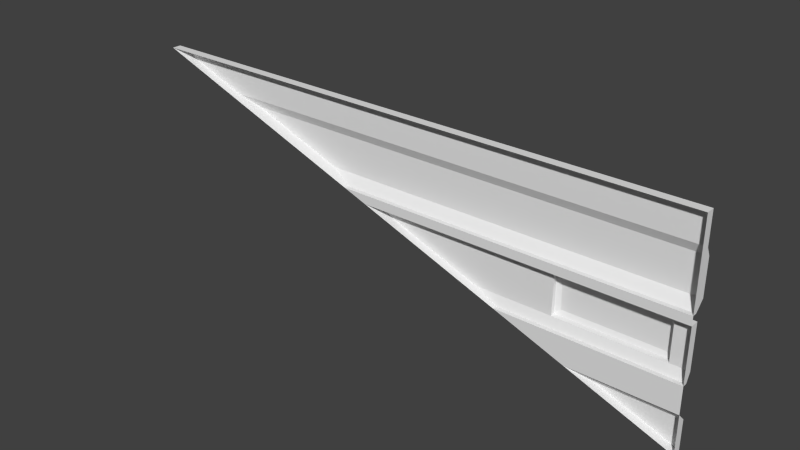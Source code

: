 # Source: med2_1_slice32RH.blend  (saved by Blender 2.76.0; exported with 4.5.12 LTS)
import bpy
from mathutils import Matrix  # noqa: F401  (used for matrix-valued properties, if any)

bpy.ops.wm.read_factory_settings(use_empty=True)
scene = bpy.context.scene
scene.name = 'Scene'

# ---- collections
col_collection_7 = bpy.data.collections.new('Collection 7'); scene.collection.children.link(col_collection_7)

# ---- materials (node trees are filled in below, after node groups)
mat_med2_1 = bpy.data.materials.new('med2_1')
mat_med2_1.alpha_threshold = 0.0
mat_med2_1.use_transparent_shadow = False
mat_med2_1.roughness = 0.5
mat_med2_1.specular_intensity = 0.0
mat_med2_1.line_color = (0.0, 0.0, 0.0, 1.0)

# ---- material node trees

# ---- world
world_world = bpy.data.worlds.new('World'); scene.world = world_world
world_world.color = (0.05088, 0.05088, 0.05088)
world_world.use_sun_shadow = False
world_world.sun_shadow_jitter_overblur = 0.0
world_world.cycles.sampling_method = 'NONE'
world_world.cycles.sample_map_resolution = 256

# ---- meshes
me_med2_1_png = bpy.data.meshes.new('med2_1.png')
me_med2_1_png.from_pydata([(1.28, -1.24, -0.82), (1.28, -1.28, -0.78), (1.28, -1.28, -0.66), (1.18, -1.21, -0.5983), (1.2, -1.22, -0.6183), (1.28, -1.28, -0.42), (1.28, -1.28, -0.38), (0.8001, -1.22, -0.4183), (0.76, -1.22, -0.4183), (0.8004, -1.239, -0.4192), (0.76, -1.24, -0.42), (1.2, -1.28, -0.42), (0.7204, -1.28, -0.42), (0.8001, -1.28, -0.42), (0.84, -1.28, -0.42), (0.82, -1.28, -0.42), (0.76, -1.28, -0.42), (0.82, -1.22, -0.4183), (0.7406, -1.22, -0.4183), (0.7406, -1.21, -0.4383), (0.7406, -1.21, -0.5983), (0.7204, -1.22, -0.6183), (0.7204, -1.22, -0.4183), (1.2, -1.22, -0.4183), (1.18, -1.21, -0.4383), (1.28, -1.26, -0.38), (1.28, -1.22, -0.34), (1.28, -1.22, -0.18), (1.28, -1.24, -0.14), (1.28, -1.26, -0.66), (1.28, -1.24, -0.62), (1.28, -1.24, -0.42), (1.2, -1.24, -0.62), (1.2, -1.24, -0.42), (0.7204, -1.24, -0.62), (0.7204, -1.24, -0.42), (0.7406, -1.24, -0.42), (0.84, -1.24, -0.42), (0.82, -1.24, -0.42), (-0.09988, -1.24, -0.44), (1.28, -1.24, -0.0001898), (-1.28, -1.24, -0.0001898), (1.28, -1.24, -0.9554), (-0.1549, -1.28, -0.42), (-0.2621, -1.26, -0.38), (1.28, -1.28, -0.9554), (-0.3693, -1.22, -0.34), (-0.7981, -1.22, -0.18), (-0.1549, -1.24, -0.42), (-0.06013, -1.24, -0.4554), (-0.9053, -1.24, -0.14), (0.81, -1.28, -0.78), (-0.2621, -1.28, -0.38), (0.4883, -1.28, -0.66), (0.4883, -1.26, -0.66), (0.3811, -1.24, -0.62), (-1.28, -1.28, -0.0001899), (0.9172, -1.24, -0.82), (1.28, -1.28, -0.0001898), (1.28, -1.24, -0.0001898), (-1.28, -1.24, -0.0001898), (-1.28, -1.28, -0.0001899), (1.28, -1.28, -0.0001898)], [], [(14, 15, 6), (22, 18, 19), (15, 14, 38), (36, 10, 8), (29, 54, 34), (1, 45, 0), (47, 50, 28), (20, 19, 24), (29, 30, 2), (7, 17, 19), (21, 22, 20), (19, 18, 8), (6, 15, 13), (27, 26, 46), (57, 51, 1), (54, 55, 34), (14, 37, 38), (28, 50, 40), (12, 43, 52), (16, 10, 36), (6, 11, 14), (46, 44, 52), (47, 27, 46), (33, 31, 30), (34, 21, 4), (35, 34, 55), (23, 4, 3), (37, 33, 23), (11, 5, 33), (50, 41, 40), (22, 19, 20), (42, 45, 57), (9, 7, 8), (5, 31, 33), (52, 44, 25), (58, 6, 28), (16, 36, 12), (25, 44, 26), (3, 20, 24), (35, 12, 36), (8, 7, 19), (33, 32, 4), (32, 30, 29), (54, 29, 2), (52, 56, 50), (52, 6, 12), (16, 13, 10), (55, 49, 35), (38, 17, 9), (1, 51, 2), (28, 40, 58), (4, 21, 3), (23, 17, 37), (5, 2, 30), (5, 11, 6), (43, 39, 49), (26, 27, 6), (0, 57, 1), (47, 46, 52), (60, 61, 59), (33, 37, 14), (10, 9, 8), (35, 36, 22), (24, 23, 3), (25, 26, 6), (32, 33, 30), (11, 33, 14), (17, 7, 9), (32, 34, 4), (13, 9, 10), (35, 22, 21), (16, 12, 6), (50, 47, 52), (6, 52, 25), (44, 46, 26), (34, 32, 29), (12, 35, 48), (53, 54, 2), (13, 15, 38), (21, 20, 3), (36, 18, 22), (27, 47, 28), (18, 36, 8), (30, 31, 5), (24, 19, 17), (43, 48, 39), (39, 48, 35), (23, 33, 4), (34, 35, 21), (43, 55, 53), (13, 16, 6), (17, 23, 24), (51, 53, 2), (45, 42, 0), (42, 57, 0), (43, 12, 48), (54, 53, 55), (49, 55, 43), (9, 13, 38), (17, 38, 37), (56, 41, 50), (45, 51, 57), (27, 28, 6), (61, 62, 59), (35, 49, 39)])
_uv = me_med2_1_png.uv_layers.new(name='UVMap')
_uv.uv.foreach_set('vector', [0.1719, 0.3359, 0.1797, 0.3359, 0.0, 0.3516, 0.2186, 0.3359, 0.2107, 0.3359, 0.2107, 0.3281, 0.2012, 0.3735, 0.1934, 0.3735, 0.2012, 0.3735, 0.173, 0.3328, 0.173, 0.3328, 0.173, 0.3328, 0.0, 0.2422, 0.3092, 0.2422, 0.2186, 0.2578, 0.9998, 0.1953, 0.9998, 0.1268, 0.9991, 0.1797, 0.8118, 0.4297, 0.8536, 0.4453, 0.0, 0.4453, 0.2107, 0.2656, 0.2107, 0.3281, 0.03906, 0.3281, 0.9994, 0.2422, 0.9991, 0.2578, 0.9998, 0.2422, 0.1875, 0.3359, 0.1797, 0.3359, 0.2107, 0.3281, 0.2186, 0.2578, 0.2186, 0.3359, 0.2107, 0.2656, 0.2107, 0.3281, 0.2107, 0.3359, 0.2031, 0.3359, 0.0, 0.3516, 0.1797, 0.3359, 0.1875, 0.3359, 0.0, 0.4297, 0.0, 0.3672, 0.6443, 0.3672, 0.1417, 0.1797, 0.1836, 0.1953, 0.0, 0.1953, 0.3092, 0.2422, 0.3511, 0.2578, 0.2186, 0.2578, 0.1934, 0.3735, 0.1934, 0.3735, 0.2012, 0.3735, 0.0, 0.4453, 0.8536, 0.4453, 0.0, 0.4999, 0.2186, 0.3359, 0.5605, 0.3359, 0.6024, 0.3516, 0.2246, 0.3735, 0.2246, 0.3735, 0.2322, 0.3735, 0.0, 0.3516, 0.03118, 0.3359, 0.1719, 0.3359, 0.6443, 0.957, 0.6024, 0.9649, 0.6024, 0.9689, 0.8118, 0.4297, 0.0, 0.4297, 0.6443, 0.3672, 0.03118, 0.3359, 0.0, 0.3359, 0.0, 0.2578, 0.218, 0.2559, 0.218, 0.2559, 0.03307, 0.2553, 0.2186, 0.3359, 0.2186, 0.2578, 0.3511, 0.2578, 0.03118, 0.3359, 0.03118, 0.2578, 0.03906, 0.2656, 0.1719, 0.3359, 0.03118, 0.3359, 0.03118, 0.3359, 0.03118, 0.3359, 0.0, 0.3359, 0.03118, 0.3359, 0.8536, 0.4453, 0.9995, 0.4999, 0.0, 0.4999, 0.2186, 0.3359, 0.2107, 0.3281, 0.2107, 0.2656, 0.09586, 0.8788, 0.09586, 0.8811, 0.1776, 0.8788, 0.1875, 0.3359, 0.1875, 0.3359, 0.2031, 0.3359, 0.0, 0.3359, 0.0, 0.3359, 0.03118, 0.3359, 0.6024, 0.3516, 0.6024, 0.3516, 0.0, 0.3516, 0.2214, 0.4257, 0.2214, 0.3825, 0.2203, 0.4098, 0.2246, 0.3735, 0.2322, 0.3735, 0.2401, 0.3735, 0.0, 0.3516, 0.6024, 0.3516, 0.0, 0.3672, 0.03906, 0.2656, 0.2107, 0.2656, 0.03906, 0.3281, 0.2401, 0.3735, 0.2401, 0.3735, 0.2322, 0.3735, 0.2031, 0.3359, 0.1875, 0.3359, 0.2107, 0.3281, 0.03118, 0.3359, 0.03118, 0.2578, 0.03118, 0.2578, 0.03118, 0.2578, 0.0, 0.2578, 0.0, 0.2422, 0.3092, 0.2422, 0.0, 0.2422, 0.0, 0.2422, 0.6024, 0.9689, 1.0, 0.9689, 0.8536, 0.961, 0.6024, 0.3516, 0.0, 0.3516, 0.2186, 0.3359, 0.2246, 0.3735, 0.209, 0.3735, 0.2246, 0.3735, 0.3511, 0.2578, 0.5235, 0.3221, 0.2186, 0.3359, 0.173, 0.3328, 0.173, 0.3328, 0.173, 0.3328, 0.0, 0.1953, 0.1836, 0.1953, 0.0, 0.2422, 0.2203, 0.4098, 0.2203, 0.4257, 0.2214, 0.4257, 0.03118, 0.2578, 0.2186, 0.2578, 0.03906, 0.2656, 0.03118, 0.3359, 0.1797, 0.3359, 0.1719, 0.3359, 0.9998, 0.3359, 0.9998, 0.2422, 0.9991, 0.2578, 0.0, 0.3359, 0.03118, 0.3359, 0.0, 0.3516, 0.5502, 0.9566, 0.5287, 0.9487, 0.5132, 0.9487, 0.2198, 0.3871, 0.2198, 0.4052, 0.2214, 0.3825, 0.0, 0.1797, 0.1417, 0.1797, 0.0, 0.1953, 0.8118, 0.957, 0.6443, 0.957, 0.6024, 0.9689, -0.007312, 0.998, -0.007312, 0.9858, 0.9927, 0.998, 0.05918, 0.372, 0.1999, 0.372, 0.1999, 0.372, 0.2031, 0.3359, 0.1875, 0.3359, 0.2031, 0.3359, 0.2186, 0.3359, 0.2107, 0.3359, 0.2186, 0.3359, 0.03906, 0.3281, 0.03118, 0.3359, 0.03906, 0.2656, 0.2208, 0.3825, 0.2198, 0.3871, 0.2214, 0.3825, 0.03118, 0.2578, 0.03118, 0.3359, 0.0, 0.2578, 0.05918, 0.372, 0.05918, 0.372, 0.1999, 0.372, 0.173, 0.3328, 0.173, 0.3328, 0.173, 0.3328, 0.03307, 0.2553, 0.218, 0.2559, 0.03307, 0.2553, 0.209, 0.3735, 0.209, 0.3735, 0.2246, 0.3735, 0.2224, 0.3359, 0.2224, 0.3359, 0.2224, 0.2578, 0.2031, 0.3359, 0.2186, 0.3359, 0.0, 0.3516, 0.8536, 0.961, 0.8118, 0.957, 0.6024, 0.9689, 0.0, 0.3516, 0.6024, 0.3516, 0.0, 0.3516, 0.6024, 0.3516, 0.6443, 0.3672, 0.0, 0.3672, 0.2186, 0.2578, 0.03118, 0.2578, 0.0, 0.2422, 0.2186, 0.3359, 0.2186, 0.3359, 0.5605, 0.3359, 0.3092, 0.2422, 0.3092, 0.2422, 0.0, 0.2422, 0.209, 0.3735, 0.2012, 0.3735, 0.2012, 0.3735, 0.2186, 0.2578, 0.2107, 0.2656, 0.03906, 0.2656, 0.2107, 0.3359, 0.2107, 0.3359, 0.2186, 0.3359, 0.0, 0.4297, 0.8118, 0.4297, 0.0, 0.4453, 0.173, 0.3328, 0.173, 0.3328, 0.173, 0.3328, 0.9991, 0.2578, 0.9991, 0.3359, 0.9998, 0.3359, 0.03906, 0.3281, 0.2107, 0.3281, 0.1797, 0.3359, 0.5502, 0.9566, 0.5502, 0.9487, 0.5287, 0.9487, 0.539, 0.3281, 0.5605, 0.3359, 0.2186, 0.3359, 0.03118, 0.3359, 0.03118, 0.3359, 0.03118, 0.2578, 0.2224, 0.2578, 0.2224, 0.3359, 0.2224, 0.2578, 0.5502, 0.9566, 0.3408, 0.9487, 0.2989, 0.9566, 0.1875, 0.3359, 0.2031, 0.3359, 0.0, 0.3516, 0.1797, 0.3359, 0.03118, 0.3359, 0.03906, 0.3281, 0.1836, 0.1953, 0.3092, 0.2422, 0.0, 0.2422, 0.9998, 0.1268, 0.9991, 0.1268, 0.9991, 0.1797, 0.0, 0.1268, 0.1417, 0.1797, 0.0, 0.1797, 0.5605, 0.3359, 0.2186, 0.3359, 0.5605, 0.3359, 0.2989, 0.9526, 0.2989, 0.9566, 0.3408, 0.9487, 0.5132, 0.9487, 0.3408, 0.9487, 0.5502, 0.9566, 0.209, 0.3735, 0.209, 0.3735, 0.2012, 0.3735, 0.1797, 0.3359, 0.1797, 0.3359, 0.1719, 0.3359, 1.0, 0.9689, 1.0, 0.961, 0.8536, 0.961, 0.09586, 0.8811, 0.2018, 0.8811, 0.1776, 0.8788, 0.2198, 0.4052, 0.2203, 0.4098, 0.2214, 0.3825, -0.007312, 0.9858, 0.9927, 0.9858, 0.9927, 0.998, 0.2186, 0.3359, 0.5235, 0.3221, 0.539, 0.3281])
me_med2_1_png.materials.append(mat_med2_1)
me_med2_1_png.use_remesh_preserve_volume = False
me_med2_1_png.use_remesh_preserve_attributes = False
me_med2_1_png.use_mirror_vertex_groups = False
me_med2_1_png.update()

# ---- objects
ob_med2_1_mesh = bpy.data.objects.new('med2_1_mesh', me_med2_1_png)

# ---- transforms, parenting, visibility, modifiers, constraints
ob_med2_1_mesh.location = (0.0, 0.0, 0.0)
ob_med2_1_mesh.lineart.crease_threshold = 0.0

# ---- collection membership
col_collection_7.objects.link(ob_med2_1_mesh)

# ---- scene / render settings (as saved in the file)
scene.frame_start = 1; scene.frame_end = 2; scene.frame_set(1)
scene.render.engine = 'BLENDER_EEVEE_NEXT'
scene.render.image_settings.color_mode = 'RGB'
scene.render.image_settings.compression = 90
scene.render.resolution_percentage = 50
scene.render.dither_intensity = 0.0
scene.render.bake_margin = 2
scene.render.bake_bias = 0.0
scene.cycles.use_denoising = False
scene.cycles.samples = 10
scene.cycles.sampling_pattern = 'TABULATED_SOBOL'
scene.cycles.light_sampling_threshold = 0.0
scene.cycles.use_adaptive_sampling = False
scene.cycles.use_light_tree = False
scene.cycles.blur_glossy = 0.0
scene.cycles.volume_bounces = 1
scene.cycles.pixel_filter_type = 'GAUSSIAN'
scene.cycles.sample_clamp_indirect = 0.0
scene.view_settings.view_transform = 'Standard'
bpy.context.view_layer.update()

# ---- added for rendering (the .blend has no active camera and no usable light): camera, sun
cam_auto = bpy.data.cameras.new('AutoCamera')
cam_auto.lens = 50.0
cam_auto.sensor_width = 36.0
cam_auto.clip_end = 1000.0
ob_auto_camera = bpy.data.objects.new('AutoCamera', cam_auto)
scene.collection.objects.link(ob_auto_camera)
ob_auto_camera.location = (2.52891, -4.27971, 1.54534)
ob_auto_camera.rotation_euler = (1.09748, -7.21219e-08, 0.694738)
scene.camera = ob_auto_camera
light_auto_sun = bpy.data.lights.new('AutoSun', 'SUN')
light_auto_sun.energy = 3.0
light_auto_sun.angle = 0.0523599
ob_auto_sun = bpy.data.objects.new('AutoSun', light_auto_sun)
scene.collection.objects.link(ob_auto_sun)
ob_auto_sun.rotation_euler = (0.872665, 0.174533, 0.523599)
bpy.context.view_layer.update()
